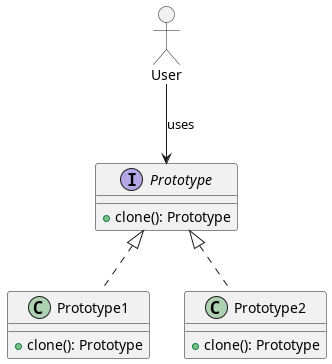

The diagram above was rendered by PlantUML. Its source (embedded in the PNG):
@startuml
allowmixing

interface Prototype {
    + clone(): Prototype
}

class Prototype1 implements Prototype {
    + clone(): Prototype
}

class Prototype2 implements Prototype {
    + clone(): Prototype
}

actor User
User --> Prototype: uses

@enduml